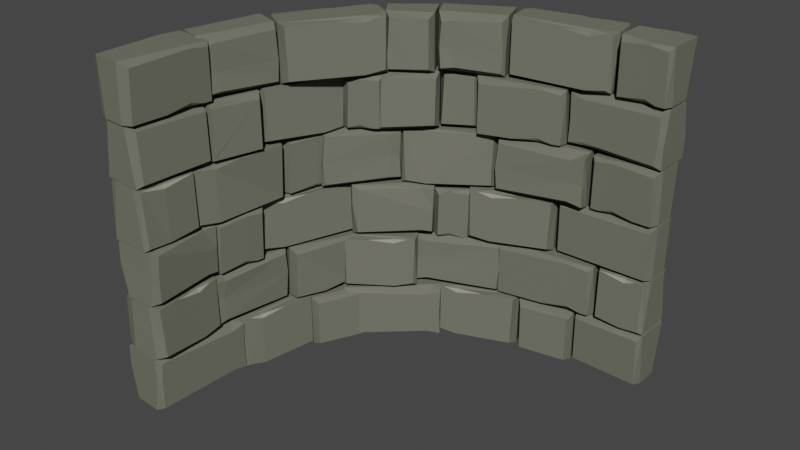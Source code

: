 # Source: Curve.blend  (saved by Blender 2.93.21; exported with 4.5.12 LTS)
import bpy
from mathutils import Matrix  # noqa: F401  (used for matrix-valued properties, if any)

bpy.ops.wm.read_factory_settings(use_empty=True)
scene = bpy.context.scene
scene.name = 'Scene'

# ---- collections
col_collection = bpy.data.collections.new('Collection'); scene.collection.children.link(col_collection)

# ---- materials (node trees are filled in below, after node groups)
mat_main = bpy.data.materials.new('Main')
mat_main.alpha_threshold = 0.0
mat_main.use_transparent_shadow = False
mat_main.diffuse_color = (0.159, 0.162, 0.1248, 1.0)
mat_main.roughness = 0.5
mat_highlights = bpy.data.materials.new('Highlights')
mat_highlights.alpha_threshold = 0.0
mat_highlights.use_transparent_shadow = False
mat_highlights.diffuse_color = (0.2899, 0.2957, 0.226, 1.0)
mat_highlights.roughness = 0.5

# ---- material node trees

# ---- world
world_world = bpy.data.worlds.new('World'); scene.world = world_world
world_world.use_nodes = True; world_world.node_tree.nodes.clear()
_N = world_world.node_tree.nodes; _L = world_world.node_tree.links
n0 = _N.new('ShaderNodeOutputWorld'); n0.name = 'World Output'; n0.location = (300, 300)
n1 = _N.new('ShaderNodeBackground'); n1.name = 'Background'; n1.location = (10, 300)
n1.inputs[0].default_value = (0.05088, 0.05088, 0.05088, 1.0)
_L.new(n1.outputs[0], n0.inputs[0])
n0.is_active_output = True
world_world.color = (0.05088, 0.05088, 0.05088)
world_world.use_sun_shadow = False
world_world.sun_shadow_jitter_overblur = 0.0

# ---- meshes
me_cube_002 = bpy.data.meshes.new('Cube.002')
me_cube_002.from_pydata([(-0.4985, 2.071, 1.991), (-0.3661, 2.069, 1.99), (-0.5173, 2.084, 1.978), (-0.9524, 1.963, 1.99), (-0.4658, 1.883, 1.991), (-0.3419, 1.93, 1.99), (-0.4791, 1.865, 1.978), (-0.9296, 1.832, 1.99), (-0.8987, 1.775, 1.983), (-0.9268, 1.816, 1.665), (-0.8904, 1.761, 1.69), (-0.9552, 1.979, 1.665), (-0.4552, 1.859, 1.666), (-0.4966, 2.097, 1.666), (-0.3423, 1.885, 1.671), (-0.4736, 1.833, 1.676), (-0.3601, 1.853, 1.693), (-0.4761, 1.848, 1.959), (-0.4761, 1.848, 1.959), (-0.3976, 1.862, 1.983), (-0.6239, 1.823, 1.983), (-0.3526, 1.87, 1.983), (-0.3818, 2.111, 1.671), (-0.4092, 2.135, 1.693), (-0.5227, 2.115, 1.676), (-0.3963, 2.121, 1.983), (-0.4413, 2.114, 1.983), (-0.5203, 2.101, 1.959), (-0.5203, 2.101, 1.959), (-0.6676, 2.074, 1.983), (-0.9424, 2.026, 1.983), (-0.9394, 2.042, 1.69), (-1.689, 1.411, 1.994), (-1.602, 1.511, 1.993), (-1.711, 1.405, 1.981), (-1.896, 0.9932, 1.993), (-1.523, 1.316, 1.994), (-1.48, 1.441, 1.993), (-1.518, 1.294, 1.981), (-1.781, 0.9268, 1.993), (-1.718, 0.9143, 1.986), (-1.767, 0.9186, 1.667), (-1.702, 0.9115, 1.693), (-1.911, 1.001, 1.667), (-1.498, 1.309, 1.669), (-1.707, 1.429, 1.669), (-1.446, 1.411, 1.674), (-1.49, 1.278, 1.679), (-1.433, 1.378, 1.696), (-1.503, 1.285, 1.962), (-1.503, 1.285, 1.962), (-1.464, 1.355, 1.986), (-1.579, 1.156, 1.986), (-1.441, 1.394, 1.986), (-1.645, 1.526, 1.674), (-1.68, 1.521, 1.696), (-1.738, 1.421, 1.679), (-1.662, 1.522, 1.986), (-1.685, 1.482, 1.986), (-1.726, 1.414, 1.962), (-1.726, 1.414, 1.962), (-1.799, 1.283, 1.986), (-1.939, 1.042, 1.986), (-1.949, 1.054, 1.693), (-0.4753, 2.122, 1.378), (-0.3601, 2.122, 1.374), (-0.4965, 2.122, 1.482), (-0.557, 2.122, 1.359), (-0.48, 2.106, 1.357), (-0.506, 2.063, 1.339), (-0.008646, 2.101, 1.337), (-0.564, 2.057, 1.339), (-0.506, 1.911, 1.339), (-0.48, 1.868, 1.357), (-0.008646, 1.871, 1.337), (-0.564, 1.917, 1.339), (-0.565, 1.892, 1.466), (-0.557, 1.852, 1.359), (-0.5517, 1.852, 1.482), (-0.4753, 1.852, 1.378), (-0.3601, 1.852, 1.374), (-0.4965, 1.852, 1.482), (-0.03438, 1.851, 1.48), (-0.4791, 1.852, 1.618), (-0.557, 1.852, 1.638), (-0.03304, 1.851, 1.63), (-0.5057, 1.918, 1.659), (-0.009659, 1.903, 1.656), (-0.5057, 2.055, 1.659), (-0.5639, 1.92, 1.659), (-0.5639, 2.053, 1.659), (-0.557, 2.122, 1.638), (-0.565, 2.082, 1.466), (-0.5517, 2.122, 1.482), (-0.4791, 2.122, 1.618), (-0.03304, 2.121, 1.63), (-0.009659, 2.069, 1.656), (-0.03438, 2.121, 1.48), (-0.008746, 2.106, 1.458), (-0.04663, 2.121, 1.36), (-0.008746, 1.865, 1.458), (-0.04663, 1.851, 1.36), (-0.2953, 2.113, 1.677), (-0.1392, 2.114, 1.701), (-0.139, 2.097, 1.683), (-0.2896, 2.129, 1.97), (-0.316, 2.052, 1.671), (-0.1267, 2.081, 1.67), (-0.316, 2.069, 1.996), (-0.316, 1.919, 1.671), (-0.1267, 1.89, 1.67), (-0.316, 1.903, 1.996), (-0.2953, 1.858, 1.677), (-0.1392, 1.857, 1.701), (-0.139, 1.874, 1.683), (-0.2896, 1.843, 1.97), (-0.1377, 1.843, 1.985), (-0.02574, 1.843, 1.973), (-0.1205, 1.865, 1.994), (-0.006535, 1.871, 1.995), (-0.1205, 2.106, 1.994), (-0.006535, 2.101, 1.995), (-0.1377, 2.129, 1.985), (-0.02574, 2.129, 1.973), (-0.02389, 2.113, 1.677), (-0.07468, 2.113, 1.677), (-0.00819, 2.056, 1.671), (-0.00819, 1.915, 1.671), (-0.02389, 1.858, 1.677), (-0.07468, 1.858, 1.677), (-0.1392, 1.857, 1.701), (-0.1392, 2.114, 1.701), (-1.387, 1.779, 1.634), (-1.632, 1.548, 1.647), (-1.401, 1.789, 1.369), (-1.334, 1.739, 1.661), (-1.343, 1.753, 1.343), (-1.617, 1.487, 1.661), (-1.258, 1.631, 1.661), (-1.248, 1.617, 1.343), (-1.518, 1.387, 1.661), (-1.239, 1.572, 1.634), (-1.458, 1.366, 1.647), (-1.234, 1.557, 1.369), (-1.446, 1.356, 1.366), (-1.487, 1.355, 1.344), (-1.648, 1.519, 1.344), (-1.641, 1.561, 1.366), (-0.7504, 1.99, 1.334), (-0.6189, 2.006, 1.335), (-0.7708, 2.0, 1.347), (-1.104, 1.846, 1.335), (-0.6921, 1.808, 1.334), (-0.5759, 1.872, 1.335), (-0.7026, 1.788, 1.347), (-1.063, 1.719, 1.335), (-1.025, 1.667, 1.342), (-1.058, 1.703, 1.659), (-1.015, 1.654, 1.634), (-1.109, 1.861, 1.659), (-0.6783, 1.786, 1.658), (-0.7521, 2.016, 1.658), (-0.57, 1.827, 1.653), (-0.693, 1.758, 1.648), (-0.5833, 1.793, 1.631), (-0.6974, 1.771, 1.366), (-0.6974, 1.771, 1.366), (-0.6217, 1.797, 1.342), (-0.8403, 1.727, 1.342), (-0.5782, 1.811, 1.342), (-0.6404, 2.045, 1.653), (-0.6708, 2.065, 1.631), (-0.7805, 2.03, 1.648), (-0.6562, 2.054, 1.342), (-0.6997, 2.04, 1.342), (-0.7761, 2.016, 1.366), (-0.7761, 2.016, 1.366), (-0.9184, 1.969, 1.342), (-1.103, 1.91, 1.342), (-1.102, 1.926, 1.634), (-1.395, 1.841, 1.356), (-1.384, 1.849, 1.642), (-1.365, 1.788, 1.336), (-1.202, 1.97, 1.358), (-1.205, 1.969, 1.636), (-1.157, 1.938, 1.333), (-1.157, 1.929, 1.662), (-1.08, 1.774, 1.333), (-1.283, 1.674, 1.336), (-1.087, 1.779, 1.662), (-1.085, 1.719, 1.358), (-1.087, 1.718, 1.636), (-1.242, 1.629, 1.356), (-1.232, 1.637, 1.642), (-1.285, 1.678, 1.662), (-1.363, 1.785, 1.662), (-1.437, 1.734, 1.324), (-1.529, 1.639, 1.323), (-1.438, 1.764, 1.301), (-1.025, 1.939, 1.322), (-1.328, 1.579, 1.324), (-1.448, 1.524, 1.323), (-1.305, 1.575, 1.311), (-0.9727, 1.817, 1.322), (-0.9678, 1.753, 1.316), (-0.9663, 1.802, 0.9923), (-0.9669, 1.736, 1.018), (-1.031, 1.954, 0.9923), (-1.318, 1.554, 0.9936), (-1.457, 1.752, 0.9936), (-1.416, 1.492, 0.999), (-1.287, 1.549, 1.003), (-1.381, 1.483, 1.021), (-1.399, 1.489, 1.316), (-1.548, 1.68, 0.999), (-1.546, 1.717, 1.021), (-1.451, 1.783, 1.003), (-1.545, 1.698, 1.316), (-1.079, 1.999, 1.018), (-1.068, 1.987, 1.316), (-2.012, 1.037, 1.008), (-1.958, 1.2, 1.028), (-1.942, 1.195, 1.01), (-2.025, 1.047, 1.309), (-1.962, 0.9982, 1.001), (-1.922, 1.205, 0.9967), (-1.977, 1.003, 1.334), (-1.837, 0.9563, 1.001), (-1.743, 1.145, 0.9967), (-1.822, 0.9512, 1.334), (-1.773, 0.9566, 1.008), (-1.717, 1.119, 1.028), (-1.733, 1.125, 1.01), (-1.757, 0.957, 1.309), (-1.704, 1.115, 1.32), (-1.662, 1.244, 1.312), (-1.717, 1.143, 1.33), (-1.682, 1.267, 1.33), (-1.944, 1.219, 1.33), (-1.852, 1.396, 1.33), (-1.972, 1.205, 1.31), (-1.882, 1.39, 1.301), (-1.859, 1.382, 1.003), (-1.812, 1.377, 0.9976), (-1.725, 1.276, 0.9976), (-1.685, 1.252, 1.003), (-1.717, 1.119, 1.028), (-1.958, 1.2, 1.028), (-0.4691, 2.071, 1.15), (-0.4652, 2.079, 1.307), (-0.5243, 2.063, 1.15), (-0.4512, 2.036, 1.134), (-0.4652, 2.079, 1.025), (-0.5508, 2.064, 1.044), (-0.4478, 2.012, 1.006), (-0.506, 2.007, 1.006), (-0.4237, 1.873, 1.006), (-0.48, 1.858, 1.006), (-0.4171, 1.803, 1.025), (-0.4185, 1.849, 1.134), (-0.4245, 1.877, 1.326), (-0.4236, 1.81, 1.15), (-0.4171, 1.803, 1.307), (-0.4784, 1.799, 1.15), (-0.925, 1.713, 1.15), (-0.4948, 1.79, 1.287), (-0.5027, 1.789, 1.044), (-0.9129, 1.714, 1.027), (-0.9366, 1.738, 1.006), (-0.9354, 1.733, 1.127), (-0.9761, 1.965, 1.006), (-0.9768, 1.97, 1.127), (-0.9619, 1.995, 1.027), (-0.9739, 1.993, 1.15), (-0.959, 1.996, 1.301), (-0.5428, 2.066, 1.287), (-0.9718, 1.933, 1.326), (-0.505, 2.0, 1.326), (-0.9433, 1.77, 1.326), (-0.9101, 1.715, 1.301), (-0.4815, 1.865, 1.326), (-0.4473, 2.008, 1.326), (-0.2804, 2.081, 1.004), (-0.4105, 2.056, 1.005), (-0.2641, 2.097, 1.017), (-0.01205, 2.052, 1.005), (-0.2804, 1.89, 1.004), (-0.4105, 1.915, 1.005), (-0.2641, 1.874, 1.017), (-0.01205, 1.919, 1.005), (-0.03026, 1.858, 1.012), (-0.01159, 1.903, 1.324), (-0.03521, 1.843, 1.298), (-0.01159, 2.069, 1.324), (-0.2867, 1.865, 1.322), (-0.2867, 2.106, 1.322), (-0.4023, 1.871, 1.317), (-0.2641, 1.843, 1.312), (-0.3794, 1.843, 1.295), (-0.2641, 1.857, 1.036), (-0.2641, 1.857, 1.036), (-0.344, 1.858, 1.012), (-0.1365, 1.858, 1.012), (-0.3897, 1.858, 1.012), (-0.4023, 2.101, 1.317), (-0.3794, 2.129, 1.295), (-0.2641, 2.129, 1.312), (-0.3897, 2.113, 1.012), (-0.344, 2.113, 1.012), (-0.2641, 2.114, 1.036), (-0.2641, 2.114, 1.036), (-0.1365, 2.113, 1.012), (-0.03026, 2.113, 1.012), (-0.03521, 2.129, 1.298), (-1.503, 1.681, 0.9744), (-1.503, 1.7, 0.8494), (-1.416, 1.776, 0.9727), (-1.775, 1.471, 0.97), (-1.416, 1.698, 0.993), (-1.794, 1.428, 0.993), (-1.369, 1.731, 0.993), (-1.317, 1.582, 0.993), (-1.61, 1.283, 0.993), (-1.277, 1.624, 0.993), (-1.308, 1.532, 0.975), (-1.285, 1.531, 0.8494), (-1.24, 1.57, 0.9727), (-1.565, 1.295, 0.97), (-1.574, 1.287, 0.8494), (-1.606, 1.279, 0.8716), (-1.575, 1.286, 0.6987), (-1.631, 1.307, 0.6727), (-1.299, 1.519, 0.713), (-1.248, 1.564, 0.7026), (-1.322, 1.588, 0.6727), (-1.411, 1.692, 0.6727), (-1.28, 1.627, 0.6727), (-1.367, 1.728, 0.6727), (-1.261, 1.606, 0.8654), (-1.244, 1.567, 0.8494), (-1.385, 1.751, 0.8654), (-1.42, 1.773, 0.8494), (-1.423, 1.77, 0.7026), (-1.515, 1.69, 0.7111), (-1.786, 1.462, 0.6987), (-1.774, 1.404, 0.6727), (-1.785, 1.463, 0.8494), (-1.798, 1.433, 0.8716), (-1.386, 1.775, 0.6714), (-1.318, 1.843, 0.6866), (-1.308, 1.829, 0.6683), (-1.392, 1.789, 0.9346), (-1.362, 1.721, 0.6652), (-1.287, 1.825, 0.6557), (-1.372, 1.733, 0.9585), (-1.282, 1.629, 0.6652), (-1.182, 1.671, 0.6557), (-1.272, 1.618, 0.9585), (-1.232, 1.598, 0.6714), (-1.176, 1.636, 0.6866), (-1.185, 1.65, 0.6683), (-1.219, 1.59, 0.9346), (-1.168, 1.625, 0.9565), (-1.079, 1.685, 0.9449), (-1.164, 1.654, 0.9661), (-1.078, 1.719, 0.9663), (-1.297, 1.848, 0.9661), (-1.205, 1.904, 0.9663), (-1.325, 1.855, 0.9565), (-1.237, 1.915, 0.9449), (-1.227, 1.904, 0.6633), (-1.26, 1.882, 0.6633), (-1.18, 1.868, 0.6566), (-1.103, 1.755, 0.6566), (-1.086, 1.699, 0.6633), (-1.119, 1.676, 0.6633), (-1.176, 1.636, 0.6866), (-1.318, 1.843, 0.6866), (-1.024, 1.917, 0.9898), (-1.14, 1.853, 0.9889), (-1.013, 1.938, 0.9768), (-0.6515, 2.007, 0.9887), (-0.9655, 1.736, 0.9898), (-1.097, 1.72, 0.9889), (-0.945, 1.725, 0.9768), (-0.6108, 1.88, 0.9887), (-0.6119, 1.816, 0.982), (-0.6058, 1.865, 0.6795), (-0.6126, 1.799, 0.7055), (-0.6565, 2.022, 0.6795), (-0.9638, 1.71, 0.6809), (-1.038, 1.939, 0.6809), (-1.076, 1.68, 0.6863), (-0.9354, 1.695, 0.6908), (-1.045, 1.66, 0.7082), (-0.9397, 1.709, 0.958), (-0.9397, 1.709, 0.958), (-1.016, 1.686, 0.982), (-0.7971, 1.756, 0.982), (-1.06, 1.671, 0.982), (-1.146, 1.899, 0.6863), (-1.133, 1.932, 0.7082), (-1.023, 1.968, 0.6908), (-1.138, 1.914, 0.982), (-1.095, 1.928, 0.982), (-1.019, 1.954, 0.958), (-1.019, 1.954, 0.958), (-0.8752, 1.999, 0.982), (-0.69, 2.058, 0.982), (-0.7002, 2.071, 0.7055), (-0.02601, 2.116, 0.9728), (-0.02962, 2.116, 0.6905), (-0.01089, 2.056, 0.9931), (-0.5725, 2.124, 0.9707), (-0.5697, 2.124, 0.6961), (-0.6, 2.076, 0.9957), (-0.5962, 2.069, 0.6701), (-0.6, 1.896, 0.9957), (-0.01089, 1.916, 0.9931), (-0.5962, 1.903, 0.6701), (-0.5725, 1.847, 0.9707), (-0.5697, 1.847, 0.6961), (-0.02601, 1.855, 0.9728), (-0.02962, 1.855, 0.6905), (-0.01096, 1.919, 0.6701), (-0.01096, 2.052, 0.6701), (-1.42, 1.728, 0.2954), (-1.506, 1.653, 0.2995), (-1.405, 1.741, 0.1913), (-1.36, 1.781, 0.3142), (-1.406, 1.718, 0.3166), (-1.36, 1.702, 0.3346), (-1.787, 1.393, 0.3346), (-1.313, 1.736, 0.3346), (-1.261, 1.587, 0.3346), (-1.639, 1.218, 0.3346), (-1.222, 1.629, 0.3346), (-1.246, 1.522, 0.2954), (-1.598, 1.226, 0.3116), (-1.23, 1.535, 0.1913), (-1.185, 1.575, 0.3142), (-1.189, 1.571, 0.1913), (-1.206, 1.61, 0.2073), (-1.185, 1.575, 0.02468), (-1.243, 1.524, 0.04327), (-1.225, 1.631, 0.005719), (-1.311, 1.733, 0.005719), (-1.266, 1.592, 0.005719), (-1.66, 1.242, 0.005719), (-1.355, 1.697, 0.005719), (-1.767, 1.368, 0.005719), (-1.418, 1.73, 0.04327), (-1.36, 1.781, 0.02468), (-1.783, 1.423, 0.0299), (-1.782, 1.424, 0.1913), (-1.791, 1.397, 0.2135), (-1.773, 1.431, 0.3116), (-1.635, 1.213, 0.2135), (-1.608, 1.218, 0.1913), (-1.609, 1.217, 0.0299), (-1.364, 1.777, 0.1913), (-1.329, 1.756, 0.2073), (-0.4215, 2.113, 0.03051), (-0.0243, 2.113, 0.01867), (-0.4157, 2.129, 0.3075), (-0.4422, 2.052, 0.005483), (-0.4422, 2.069, 0.3334), (-0.008253, 2.056, 0.005351), (-0.4422, 1.919, 0.005483), (-0.4422, 1.903, 0.3334), (-0.008253, 1.915, 0.005351), (-0.4215, 1.858, 0.03051), (-0.0243, 1.858, 0.01867), (-0.4157, 1.843, 0.3075), (-0.02645, 1.843, 0.3102), (-0.006676, 1.871, 0.3322), (-0.006676, 2.101, 0.3322), (-0.02645, 2.129, 0.3102), (-1.201, 1.86, 0.3313), (-1.317, 1.796, 0.3304), (-1.191, 1.88, 0.3184), (-0.8299, 1.949, 0.3303), (-1.143, 1.678, 0.3313), (-1.274, 1.662, 0.3304), (-1.122, 1.668, 0.3184), (-0.7892, 1.822, 0.3303), (-0.7903, 1.758, 0.3235), (-0.7842, 1.807, 0.01205), (-0.791, 1.741, 0.03624), (-0.8349, 1.965, 0.01205), (-1.141, 1.652, 0.01336), (-1.215, 1.882, 0.01336), (-1.253, 1.622, 0.01835), (-1.113, 1.638, 0.02253), (-1.223, 1.603, 0.03881), (-1.117, 1.652, 0.2997), (-1.117, 1.652, 0.2997), (-1.194, 1.628, 0.3235), (-0.9749, 1.699, 0.3235), (-1.237, 1.614, 0.3235), (-1.323, 1.841, 0.01835), (-1.31, 1.875, 0.03881), (-1.2, 1.91, 0.02253), (-1.315, 1.857, 0.3235), (-1.272, 1.871, 0.3235), (-1.196, 1.897, 0.2997), (-1.196, 1.897, 0.2997), (-1.053, 1.941, 0.3235), (-0.8683, 2.001, 0.3235), (-0.8785, 2.014, 0.03624), (-0.4891, 2.07, 0.3011), (-0.5022, 2.068, 0.02225), (-0.4718, 2.012, 0.3214), (-0.781, 2.027, 0.299), (-0.7782, 2.028, 0.02747), (-0.7996, 1.975, 0.324), (-0.7947, 1.968, 0.003289), (-0.7687, 1.797, 0.324), (-0.4477, 1.873, 0.3214), (-0.7662, 1.805, 0.003289), (-0.7334, 1.754, 0.299), (-0.7306, 1.755, 0.02747), (-0.4443, 1.813, 0.3011), (-0.4574, 1.811, 0.2939), (-0.4574, 1.811, 0.02225), (-0.4485, 1.877, 0.003289), (-0.4713, 2.008, 0.003289), (-0.4903, 2.043, 0.348), (-0.3579, 2.041, 0.3489), (-0.5091, 2.056, 0.361), (-0.9442, 1.935, 0.3491), (-0.4576, 1.855, 0.348), (-0.3338, 1.902, 0.3489), (-0.4709, 1.837, 0.361), (-0.9214, 1.804, 0.3491), (-0.8905, 1.747, 0.3558), (-0.9186, 1.788, 0.6675), (-0.8822, 1.733, 0.6416), (-0.947, 1.951, 0.6675), (-0.447, 1.832, 0.6661), (-0.4884, 2.069, 0.6661), (-0.3342, 1.857, 0.6608), (-0.4655, 1.806, 0.6563), (-0.3519, 1.825, 0.6388), (-0.4679, 1.82, 0.3797), (-0.4679, 1.82, 0.3797), (-0.3894, 1.835, 0.3558), (-0.6157, 1.795, 0.3558), (-0.3444, 1.843, 0.3558), (-0.3736, 2.083, 0.6608), (-0.401, 2.107, 0.6388), (-0.5146, 2.087, 0.6563), (-0.3882, 2.094, 0.3558), (-0.4332, 2.086, 0.3558), (-0.5121, 2.073, 0.3797), (-0.5121, 2.073, 0.3797), (-0.6595, 2.046, 0.3558), (-0.9342, 1.998, 0.3558), (-0.9313, 2.015, 0.6416), (-0.2997, 2.113, 0.6575), (-0.1436, 2.114, 0.6336), (-0.1434, 2.097, 0.6523), (-0.294, 2.129, 0.3717), (-0.3205, 2.052, 0.6642), (-0.1311, 2.081, 0.6653), (-0.3205, 2.069, 0.3458), (-0.3205, 1.919, 0.6642), (-0.1311, 1.89, 0.6653), (-0.3205, 1.903, 0.3458), (-0.2997, 1.858, 0.6575), (-0.1436, 1.857, 0.6336), (-0.1434, 1.874, 0.6523), (-0.294, 1.843, 0.3717), (-0.1421, 1.843, 0.357), (-0.03016, 1.843, 0.3689), (-0.1249, 1.865, 0.3472), (-0.008622, 1.871, 0.347), (-0.1249, 2.106, 0.3472), (-0.008622, 2.101, 0.347), (-0.1421, 2.129, 0.357), (-0.03016, 2.129, 0.3689), (-0.0283, 2.113, 0.6575), (-0.07909, 2.113, 0.6575), (-0.01026, 2.056, 0.6644), (-0.01026, 1.915, 0.6644), (-0.0283, 1.858, 0.6575), (-0.07909, 1.858, 0.6575), (-0.1436, 1.857, 0.6336), (-0.1436, 2.114, 0.6336), (-1.467, 1.786, 0.5173), (-1.475, 1.791, 0.3597), (-1.417, 1.811, 0.5173), (-1.462, 1.748, 0.5331), (-1.475, 1.791, 0.6416), (-1.396, 1.827, 0.623), (-1.451, 1.725, 0.6604), (-1.401, 1.755, 0.6604), (-1.393, 1.597, 0.6604), (-1.338, 1.616, 0.6604), (-1.36, 1.536, 0.6416), (-1.384, 1.574, 0.5331), (-1.395, 1.601, 0.341), (-1.358, 1.545, 0.5173), (-1.36, 1.536, 0.3597), (-1.306, 1.567, 0.5173), (-0.8884, 1.746, 0.5173), (-1.288, 1.569, 0.3799), (-1.28, 1.572, 0.623), (-0.8995, 1.741, 0.6394), (-0.8934, 1.774, 0.6604), (-0.8912, 1.769, 0.5393), (-0.988, 1.984, 0.6604), (-0.9905, 1.989, 0.5393), (-1.017, 2.001, 0.6394), (-1.006, 2.006, 0.5173), (-1.02, 2.0, 0.3654), (-1.403, 1.824, 0.3799), (-0.9737, 1.955, 0.341), (-1.397, 1.748, 0.341), (-0.9054, 1.804, 0.341), (-0.9021, 1.74, 0.3654), (-1.341, 1.623, 0.341), (-1.449, 1.722, 0.341), (-1.533, 1.587, 0.6674), (-1.419, 1.65, 0.6665), (-1.555, 1.589, 0.6545), (-1.762, 1.363, 0.6664), (-1.412, 1.44, 0.6674), (-1.33, 1.542, 0.6665), (-1.414, 1.417, 0.6545), (-1.678, 1.26, 0.6664), (-1.624, 1.226, 0.6596), (-1.668, 1.248, 0.3479), (-1.61, 1.218, 0.3738), (-1.773, 1.376, 0.3479), (-1.391, 1.424, 0.3493), (-1.544, 1.611, 0.3493), (-1.307, 1.502, 0.3547), (-1.394, 1.393, 0.3591), (-1.307, 1.466, 0.3766), (-1.403, 1.404, 0.6357), (-1.403, 1.404, 0.6357), (-1.343, 1.455, 0.6596), (-1.518, 1.309, 0.6596), (-1.309, 1.484, 0.6596), (-1.453, 1.68, 0.3547), (-1.488, 1.687, 0.3766), (-1.575, 1.613, 0.3591), (-1.471, 1.681, 0.6596), (-1.505, 1.652, 0.6596), (-1.566, 1.602, 0.6357), (-1.566, 1.602, 0.6357), (-1.68, 1.506, 0.6596), (-1.786, 1.423, 0.6596), (-1.791, 1.438, 0.3738), (-2.096, 0.4729, 1.63), (-2.122, 0.05402, 1.642), (-2.112, 0.4682, 1.364), (-2.034, 0.4898, 1.657), (-2.05, 0.4908, 1.338), (-2.067, 0.02216, 1.657), (-1.901, 0.4814, 1.657), (-1.885, 0.4804, 1.338), (-1.927, 0.0133, 1.657), (-1.842, 0.4569, 1.63), (-1.868, 0.03795, 1.642), (-1.827, 0.4502, 1.364), (-1.852, 0.03911, 1.361), (-1.882, 0.01048, 1.339), (-2.112, 0.02497, 1.339), (-2.138, 0.05714, 1.361), (-2.117, 0.5715, 1.813), (-2.121, 0.5828, 1.958), (-2.1, 0.6249, 1.813), (-2.085, 0.5488, 1.797), (-2.121, 0.5814, 1.7), (-2.098, 0.6514, 1.707), (-2.061, 0.5418, 1.67), (-2.048, 0.5987, 1.67), (-1.928, 0.4974, 1.67), (-1.904, 0.5507, 1.67), (-1.856, 0.4929, 1.7), (-1.904, 0.4886, 1.797), (-1.931, 0.4987, 1.996), (-1.865, 0.4879, 1.813), (-1.855, 0.4944, 1.958), (-1.847, 0.5405, 1.813), (-1.754, 0.8972, 1.809), (-1.836, 0.553, 1.966), (-1.833, 0.563, 1.707), (-1.754, 0.8896, 1.691), (-1.777, 0.9166, 1.67), (-1.775, 0.9146, 1.791), (-1.995, 0.9892, 1.67), (-2.004, 0.9908, 1.791), (-2.025, 0.9797, 1.691), (-2.025, 0.9872, 1.809), (-2.026, 0.9769, 1.972), (-2.101, 0.6415, 1.966), (-1.966, 0.9802, 1.996), (-2.041, 0.5966, 1.996), (-1.809, 0.9279, 1.996), (-1.756, 0.8869, 1.972), (-1.911, 0.5533, 1.996), (-2.057, 0.5407, 1.996), (-2.068, 0.4061, 1.667), (-2.035, 0.5343, 1.668), (-2.085, 0.3908, 1.68), (-2.064, 0.01397, 1.669), (-1.878, 0.394, 1.667), (-1.895, 0.5254, 1.668), (-1.863, 0.3768, 1.68), (-1.931, 0.005594, 1.669), (-1.869, 0.02358, 1.675), (-1.915, 0.004558, 1.994), (-1.853, 0.0283, 1.968), (-2.08, 0.01501, 1.994), (-1.852, 0.3988, 1.992), (-2.093, 0.414, 1.992), (-1.851, 0.5145, 1.987), (-1.831, 0.3748, 1.982), (-1.824, 0.4898, 1.965), (-1.846, 0.3757, 1.699), (-1.846, 0.3757, 1.699), (-1.842, 0.4555, 1.675), (-1.856, 0.2263, 1.675), (-1.839, 0.5011, 1.675), (-2.08, 0.5289, 1.987), (-2.109, 0.5079, 1.965), (-2.117, 0.3928, 1.982), (-2.093, 0.5172, 1.675), (-2.096, 0.4716, 1.675), (-2.102, 0.3919, 1.699), (-2.102, 0.3919, 1.699), (-2.111, 0.2423, 1.675), (-2.123, 0.03965, 1.675), (-2.138, 0.04633, 1.968), (-1.88, 1.231, 1.661), (-1.813, 1.346, 1.658), (-1.901, 1.221, 1.649), (-1.979, 0.8624, 1.666), (-1.7, 1.168, 1.659), (-1.681, 1.299, 1.656), (-1.691, 1.147, 1.647), (-1.854, 0.8183, 1.665), (-1.789, 0.8176, 1.658), (-1.843, 0.8086, 1.344), (-1.777, 0.814, 1.368), (-1.999, 0.8636, 1.345), (-1.679, 1.161, 1.338), (-1.906, 1.241, 1.34), (-1.646, 1.272, 1.341), (-1.665, 1.133, 1.348), (-1.627, 1.242, 1.363), (-1.675, 1.141, 1.628), (-1.675, 1.141, 1.628), (-1.649, 1.217, 1.65), (-1.725, 1.0, 1.654), (-1.634, 1.26, 1.649), (-1.863, 1.348, 1.343), (-1.896, 1.336, 1.366), (-1.935, 1.227, 1.351), (-1.874, 1.345, 1.652), (-1.889, 1.302, 1.653), (-1.917, 1.226, 1.63), (-1.917, 1.226, 1.63), (-1.965, 1.085, 1.657), (-2.03, 0.9022, 1.66), (-2.047, 0.9089, 1.371), (-2.071, 0.5659, 1.377), (-2.075, 0.5533, 1.352), (-2.071, 0.5659, 1.638), (-2.015, 0.8329, 1.632), (-2.017, 0.5265, 1.658), (-1.958, 0.8404, 1.658), (-2.02, 0.5276, 1.332), (-1.891, 0.4845, 1.658), (-1.801, 0.7881, 1.658), (-1.823, 0.4834, 1.638), (-1.887, 0.4832, 1.332), (-1.795, 0.7893, 1.329), (-1.828, 0.4708, 1.352), (-1.753, 0.7481, 1.354), (-1.823, 0.4834, 1.377), (-1.752, 0.7454, 1.632), (-1.966, 0.8463, 1.329), (-2.016, 0.8356, 1.354), (-2.057, 0.5158, 1.332), (-2.062, 0.3834, 1.331), (-2.069, 0.5353, 1.319), (-1.956, 0.9629, 1.331), (-1.871, 0.4727, 1.332), (-1.925, 0.3516, 1.331), (-1.852, 0.4849, 1.319), (-1.827, 0.9329, 1.331), (-1.764, 0.8989, 1.324), (-1.823, 0.9292, 0.9884), (-1.768, 0.8899, 1.014), (-1.984, 0.9667, 0.9884), (-1.848, 0.4608, 0.9897), (-2.083, 0.5153, 0.9897), (-1.88, 0.3496, 0.9951), (-1.821, 0.4778, 0.9996), (-1.847, 0.3655, 1.017), (-1.835, 0.481, 1.3), (-1.835, 0.481, 1.3), (-1.802, 0.6272, 1.324), (-1.865, 0.3589, 1.324), (-2.104, 0.4014, 0.9951), (-2.126, 0.4301, 1.017), (-2.1, 0.5424, 0.9996), (-2.113, 0.4165, 1.324), (-2.086, 0.5392, 1.3), (-2.086, 0.5392, 1.3), (-2.051, 0.6848, 1.324), (-2.012, 0.9565, 1.324), (-2.046, 0.9544, 1.014), (-2.101, 0.3474, 1.327), (-2.105, 0.1606, 1.304), (-2.088, 0.1603, 1.322), (-2.117, 0.3419, 1.022), (-2.04, 0.3672, 1.334), (-2.072, 0.1437, 1.335), (-2.056, 0.3674, 0.9965), (-1.907, 0.3651, 1.334), (-1.882, 0.1408, 1.335), (-1.891, 0.3648, 0.9965), (-1.846, 0.3434, 1.327), (-1.848, 0.1565, 1.304), (-1.865, 0.1568, 1.322), (-1.831, 0.3374, 1.022), (-1.834, 0.1563, 1.008), (-1.838, 0.01924, 1.016), (-1.857, 0.134, 0.9979), (-1.864, 0.004226, 0.9977), (-2.098, 0.1378, 0.9979), (-2.094, 0.007837, 0.9977), (-2.12, 0.1608, 1.008), (-2.12, 0.02367, 1.016), (-2.095, 0.02312, 1.329), (-2.049, 0.01212, 1.334), (-1.909, 0.009907, 1.334), (-1.863, 0.01947, 1.329), (-1.848, 0.1565, 1.304), (-2.105, 0.1606, 1.304), (-2.095, 0.3719, 0.975), (-2.112, 0.3875, 0.8494), (-2.116, 0.4481, 0.9727), (-2.092, 0.04192, 0.97), (-2.054, 0.4002, 0.993), (-2.07, 0.001077, 0.993), (-2.051, 0.4587, 0.993), (-1.902, 0.4086, 0.993), (-1.84, 0.01372, 0.993), (-1.911, 0.4664, 0.993), (-1.858, 0.3849, 0.975), (-1.843, 0.4024, 0.8494), (-1.846, 0.4629, 0.9727), (-1.823, 0.05678, 0.97), (-1.822, 0.04451, 0.8494), (-1.835, 0.01415, 0.8716), (-1.822, 0.04317, 0.6987), (-1.872, 0.01128, 0.6727), (-1.842, 0.3849, 0.713), (-1.845, 0.4532, 0.7026), (-1.91, 0.4079, 0.6727), (-2.046, 0.4003, 0.6727), (-1.915, 0.4661, 0.6727), (-2.048, 0.4588, 0.6727), (-1.886, 0.4687, 0.8654), (-1.846, 0.4577, 0.8494), (-2.077, 0.4583, 0.8654), (-2.115, 0.4428, 0.8494), (-2.115, 0.4383, 0.7026), (-2.111, 0.37, 0.713), (-2.092, 0.02831, 0.6987), (-2.038, 0.002172, 0.6727), (-2.092, 0.02966, 0.8494), (-2.076, 0.0008823, 0.8716), (-2.098, 0.522, 0.6748), (-2.069, 0.6858, 0.6987), (-2.052, 0.6827, 0.68), (-2.112, 0.5297, 0.9606), (-2.041, 0.4928, 0.6681), (-2.034, 0.694, 0.667), (-2.057, 0.4958, 0.9865), (-1.91, 0.469, 0.6681), (-1.846, 0.6598, 0.667), (-1.894, 0.466, 0.9865), (-1.847, 0.4762, 0.6748), (-1.816, 0.6395, 0.6987), (-1.833, 0.6426, 0.68), (-1.831, 0.4784, 0.9606), (-1.802, 0.637, 0.9753), (-1.786, 0.7451, 0.9634), (-1.82, 0.6608, 0.9851), (-1.811, 0.7701, 0.9853), (-2.058, 0.7041, 0.9851), (-2.037, 0.8114, 0.9853), (-2.083, 0.6883, 0.9753), (-2.067, 0.7964, 0.9634), (-2.082, 0.6882, 0.9609), (-2.053, 0.7955, 0.6748), (-2.057, 0.7555, 0.6748), (-1.994, 0.8034, 0.6679), (-1.856, 0.7782, 0.6679), (-1.802, 0.7497, 0.6748), (-1.807, 0.7097, 0.6748), (-1.816, 0.6395, 0.6987), (-2.069, 0.6858, 0.6987), (-2.099, 0.5208, 0.2954), (-2.106, 0.4313, 0.2995), (-2.098, 0.542, 0.1913), (-2.094, 0.6023, 0.3142), (-2.082, 0.5245, 0.3166), (-2.038, 0.5477, 0.3346), (-2.113, 0.01183, 0.3346), (-2.029, 0.6053, 0.3346), (-1.886, 0.5381, 0.3346), (-1.83, 0.5038, 0.2954), (-1.883, -0.002659, 0.3346), (-1.888, 0.5964, 0.3346), (-1.863, 0.5958, 0.2073), (-1.824, 0.5853, 0.3142), (-1.825, 0.5801, 0.1913), (-1.828, 0.525, 0.1913), (-1.824, 0.5853, 0.02468), (-1.829, 0.5075, 0.04327), (-1.892, 0.5965, 0.005719), (-2.025, 0.6049, 0.005719), (-1.894, 0.5383, 0.005719), (-1.915, -0.001308, 0.005719), (-2.031, 0.5469, 0.005719), (-2.081, 0.009143, 0.005719), (-2.099, 0.5246, 0.04327), (-2.094, 0.6023, 0.02468), (-2.131, 0.03522, 0.0299), (-2.131, 0.03656, 0.1913), (-2.118, 0.01231, 0.2135), (-2.13, 0.04878, 0.3116), (-1.878, -0.002898, 0.2135), (-1.862, 0.01954, 0.1913), (-1.861, 0.03176, 0.3116), (-1.862, 0.0182, 0.0299), (-2.094, 0.5971, 0.1913), (-2.054, 0.6078, 0.2073), (-2.017, 0.7667, 0.3313), (-2.03, 0.6354, 0.3304), (-2.026, 0.7872, 0.3184), (-1.912, 1.119, 0.3303), (-1.837, 0.7065, 0.3313), (-1.897, 0.591, 0.3304), (-1.814, 0.7169, 0.3184), (-1.786, 1.077, 0.3303), (-1.73, 1.038, 0.3235), (-1.77, 1.072, -0.001501), (-1.719, 1.028, 0.02268), (-1.928, 1.124, -0.001501), (-1.814, 0.6925, -0.0001975), (-2.043, 0.7687, -0.0001975), (-1.852, 0.5847, 0.004793), (-1.787, 0.7069, 0.00898), (-1.818, 0.5975, 0.02526), (-1.798, 0.7114, 0.2997), (-1.798, 0.7114, 0.2997), (-1.821, 0.636, 0.3235), (-1.767, 0.8539, 0.3235), (-1.836, 0.5926, 0.3235), (-2.07, 0.6572, 0.004793), (-2.089, 0.6878, 0.02526), (-2.058, 0.7972, 0.00898), (-2.078, 0.6731, 0.3235), (-2.063, 0.7165, 0.3235), (-2.042, 0.7927, 0.2997), (-2.042, 0.7927, 0.2997), (-2.009, 0.9344, 0.3235), (-1.972, 1.118, 0.3235), (-1.991, 1.118, 0.02268), (-1.726, 1.502, 0.2996), (-1.733, 1.491, 0.02072), (-1.672, 1.475, 0.3199), (-1.9, 1.172, 0.2975), (-1.899, 1.174, 0.02594), (-1.873, 1.124, 0.3225), (-1.865, 1.123, 0.001754), (-1.718, 1.03, 0.3225), (-1.574, 1.361, 0.3199), (-1.723, 1.037, 0.001754), (-1.663, 1.029, 0.2975), (-1.661, 1.031, 0.02594), (-1.526, 1.323, 0.2996), (-1.533, 1.312, 0.02072), (-1.577, 1.362, 0.001754), (-1.669, 1.473, 0.001754), (-1.795, 1.351, 0.348), (-1.714, 1.456, 0.3489), (-1.816, 1.343, 0.361), (-1.925, 1.005, 0.3491), (-1.649, 1.284, 0.348), (-1.614, 1.412, 0.3489), (-1.642, 1.262, 0.361), (-1.806, 0.9456, 0.3491), (-1.742, 0.9371, 0.3558), (-1.791, 0.9383, 0.6675), (-1.725, 0.9353, 0.6416), (-1.939, 1.012, 0.6675), (-1.623, 1.279, 0.6661), (-1.814, 1.368, 0.6661), (-1.577, 1.385, 0.6608), (-1.613, 1.248, 0.6563), (-1.575, 1.353, 0.6193), (-1.626, 1.255, 0.3797), (-1.626, 1.255, 0.3797), (-1.669, 1.103, 0.3558), (-1.583, 1.367, 0.3753), (-1.758, 1.469, 0.6608), (-1.793, 1.461, 0.6388), (-1.845, 1.357, 0.6563), (-1.775, 1.463, 0.3558), (-1.795, 1.422, 0.3558), (-1.832, 1.351, 0.3797), (-1.832, 1.351, 0.3797), (-1.897, 1.216, 0.3558), (-1.97, 1.05, 0.3558), (-1.982, 1.062, 0.6416), (-2.123, 0.479, 0.5173), (-2.132, 0.4755, 0.3597), (-2.113, 0.5339, 0.5173), (-2.089, 0.46, 0.5331), (-2.132, 0.4755, 0.6416), (-2.114, 0.5605, 0.623), (-2.065, 0.4557, 0.6604), (-2.058, 0.5137, 0.6604), (-1.927, 0.4267, 0.6604), (-1.91, 0.4824, 0.6604), (-1.858, 0.4177, 0.6416), (-1.903, 0.4207, 0.5331), (-1.931, 0.4277, 0.341), (-1.864, 0.4244, 0.5173), (-1.858, 0.4177, 0.3597), (-1.851, 0.4788, 0.5173), (-1.793, 0.9221, 0.5173), (-1.842, 0.4948, 0.3799), (-1.84, 0.5027, 0.623), (-1.793, 0.91, 0.6394), (-1.818, 0.9346, 0.6604), (-1.815, 0.9332, 0.5393), (-2.043, 0.982, 0.6604), (-2.051, 0.9829, 0.5393), (-2.072, 0.9689, 0.6394), (-2.071, 0.9809, 0.5173), (-2.073, 0.9661, 0.3654), (-2.116, 0.5526, 0.3799), (-2.012, 0.9766, 0.341), (-2.051, 0.5125, 0.341), (-1.85, 0.9424, 0.341), (-1.794, 0.9072, 0.3654), (-1.917, 0.4842, 0.341), (-2.061, 0.4551, 0.341), (-2.068, 0.3142, 0.6674), (-2.05, 0.4455, 0.6665), (-2.083, 0.2971, 0.6545), (-2.021, -0.001083, 0.6664), (-1.877, 0.3247, 0.6674), (-1.909, 0.4532, 0.6665), (-1.86, 0.3093, 0.6545), (-1.889, 0.006223, 0.6664), (-1.829, 0.02945, 0.6596), (-1.872, 0.007126, 0.3479), (-1.814, 0.036, 0.3738), (-2.038, -0.001985, 0.3479), (-1.852, 0.3324, 0.3493), (-2.093, 0.3192, 0.3493), (-1.864, 0.4475, 0.3547), (-1.829, 0.3111, 0.3591), (-1.835, 0.4262, 0.3766), (-1.843, 0.3103, 0.6357), (-1.843, 0.3103, 0.6357), (-1.849, 0.39, 0.6596), (-1.836, 0.1606, 0.6596), (-1.851, 0.4356, 0.6596), (-2.094, 0.4349, 0.3547), (-2.121, 0.4104, 0.3766), (-2.114, 0.2954, 0.3591), (-2.106, 0.4216, 0.6596), (-2.103, 0.376, 0.6596), (-2.1, 0.2961, 0.6357), (-2.1, 0.2961, 0.6357), (-2.091, 0.1466, 0.6596), (-2.083, 0.01543, 0.6596), (-2.099, 0.02029, 0.3738), (-2.011, 0.9777, 0.9885), (-2.036, 0.8472, 0.9876), (-2.02, 0.9989, 0.9755), (-1.744, 1.487, 0.9832), (-1.834, 0.9076, 0.9885), (-1.905, 0.7955, 0.9876), (-1.813, 0.9169, 0.9755), (-1.657, 1.444, 0.9832), (-1.612, 1.397, 0.9764), (-1.642, 1.436, 0.674), (-1.601, 1.385, 0.6999), (-1.759, 1.495, 0.674), (-1.812, 0.8924, 0.6796), (-2.037, 0.9811, 0.6796), (-1.86, 0.7867, 0.685), (-1.783, 0.9053, 0.6895), (-1.826, 0.7977, 0.707), (-1.796, 0.9105, 0.9568), (-1.796, 0.9105, 0.9568), (-1.827, 0.8364, 0.9807), (-1.742, 1.051, 0.9807), (-1.844, 0.7938, 0.9807), (-2.074, 0.8713, 0.685), (-2.092, 0.903, 0.707), (-2.049, 1.01, 0.6895), (-2.081, 0.8876, 0.9807), (-2.064, 0.9302, 0.9807), (-2.036, 1.005, 0.9568), (-2.036, 1.005, 0.9568), (-1.808, 1.497, 0.9764), (-1.824, 1.5, 0.6999), (-1.598, 1.62, 1.688), (-1.585, 1.628, 1.974), (-1.573, 1.564, 1.668), (-1.401, 1.775, 1.69), (-1.404, 1.773, 1.968), (-1.354, 1.746, 1.665), (-1.353, 1.738, 1.994), (-1.264, 1.59, 1.665), (-1.491, 1.449, 1.668), (-1.271, 1.594, 1.994), (-1.264, 1.534, 1.69), (-1.266, 1.533, 1.968), (-1.45, 1.405, 1.688), (-1.436, 1.413, 1.974), (-1.493, 1.453, 1.994), (-1.571, 1.561, 1.994), (-1.605, 1.666, 1.166), (-1.607, 1.675, 1.323), (-1.64, 1.624, 1.166), (-1.57, 1.651, 1.151), (-1.607, 1.675, 1.022), (-1.66, 1.608, 1.041), (-1.55, 1.635, 1.003), (-1.59, 1.594, 1.003), (-1.446, 1.534, 1.003), (-1.474, 1.497, 1.003), (-1.411, 1.479, 1.035), (-1.427, 1.519, 1.151), (-1.449, 1.536, 1.342), (-1.42, 1.479, 1.166), (-1.41, 1.479, 1.309), (-1.448, 1.43, 1.166), (-1.681, 1.125, 1.168), (-1.444, 1.425, 1.303), (-1.449, 1.419, 1.041), (-1.673, 1.135, 1.026), (-1.706, 1.138, 1.005), (-1.702, 1.134, 1.146), (-1.882, 1.283, 1.005), (-1.886, 1.287, 1.146), (-1.891, 1.315, 1.026), (-1.899, 1.306, 1.168), (-1.889, 1.318, 1.319), (-1.655, 1.614, 1.303), (-1.859, 1.262, 1.343), (-1.585, 1.589, 1.342), (-1.732, 1.157, 1.343), (-1.671, 1.137, 1.319), (-1.483, 1.49, 1.342), (-1.547, 1.632, 1.342), (-1.358, 1.816, 1.814), (-1.353, 1.827, 1.959), (-1.308, 1.841, 1.814), (-1.353, 1.777, 1.798), (-1.354, 1.826, 1.7), (-1.287, 1.858, 1.708), (-1.341, 1.755, 1.67), (-1.291, 1.785, 1.67), (-1.265, 1.622, 1.67), (-1.213, 1.648, 1.67), (-1.212, 1.573, 1.7), (-1.252, 1.6, 1.798), (-1.267, 1.625, 1.997), (-1.223, 1.575, 1.814), (-1.211, 1.574, 1.959), (-1.175, 1.604, 1.814), (-0.9186, 1.729, 1.809), (-1.159, 1.607, 1.967), (-1.15, 1.613, 1.708), (-0.926, 1.726, 1.691), (-0.9177, 1.759, 1.67), (-0.9159, 1.753, 1.792), (-0.9989, 1.974, 1.67), (-1.001, 1.979, 1.792), (-1.027, 1.993, 1.691), (-1.019, 1.995, 1.809), (-1.029, 1.992, 1.972), (-1.297, 1.853, 1.967), (-0.9864, 1.944, 1.997), (-1.288, 1.778, 1.997), (-0.9279, 1.789, 1.997), (-0.9287, 1.725, 1.972), (-1.217, 1.655, 1.997), (-1.339, 1.752, 1.997), (-1.767, 1.402, 1.361), (-1.706, 1.477, 1.376), (-1.695, 1.464, 1.358), (-1.774, 1.415, 1.624), (-1.737, 1.351, 1.354), (-1.674, 1.461, 1.345), (-1.749, 1.361, 1.648), (-1.648, 1.268, 1.354), (-1.554, 1.32, 1.345), (-1.637, 1.257, 1.648), (-1.595, 1.242, 1.361), (-1.543, 1.286, 1.376), (-1.554, 1.299, 1.358), (-1.581, 1.236, 1.624), (-1.534, 1.275, 1.646), (-1.453, 1.345, 1.634), (-1.533, 1.305, 1.655), (-1.455, 1.378, 1.656), (-1.686, 1.484, 1.655), (-1.6, 1.549, 1.656), (-1.715, 1.488, 1.646), (-1.633, 1.557, 1.634), (-1.622, 1.547, 1.353), (-1.652, 1.521, 1.353), (-1.572, 1.516, 1.346), (-1.483, 1.412, 1.346), (-1.461, 1.357, 1.353), (-1.491, 1.332, 1.353), (-1.543, 1.286, 1.376), (-1.706, 1.477, 1.376)], [], [(1, 0, 2, 26, 25), (1, 5, 4, 0), (0, 3, 30, 29, 2), (7, 3, 0, 4), (5, 21, 19, 6, 4), (4, 6, 20, 8, 7), (7, 8, 10, 9), (7, 9, 11, 3), (10, 15, 12, 9), (12, 13, 11, 9), (13, 12, 14, 22), (14, 12, 15, 16), (19, 21, 16, 15, 17), (8, 20, 17, 15, 10), (6, 19, 17, 18), (20, 6, 18, 17), (21, 5, 14, 16), (5, 1, 22, 14), (22, 23, 24, 13), (25, 23, 22, 1), (26, 27, 24, 23, 25), (2, 28, 27, 26), (30, 31, 24, 27, 29), (29, 27, 28, 2), (3, 11, 31, 30), (31, 11, 13, 24), (33, 37, 36, 32), (33, 32, 34, 58, 57), (32, 35, 62, 61, 34), (39, 35, 32, 36), (37, 53, 51, 38, 36), (36, 38, 52, 40, 39), (39, 40, 42, 41), (39, 41, 43, 35), (42, 47, 44, 41), (44, 45, 43, 41), (45, 44, 46, 54), (46, 44, 47, 48), (51, 53, 48, 47, 49), (40, 52, 49, 47, 42), (52, 38, 50, 49), (38, 51, 49, 50), (53, 37, 46, 48), (37, 33, 54, 46), (54, 55, 56, 45), (57, 55, 54, 33), (58, 59, 56, 55, 57), (34, 60, 59, 58), (62, 63, 56, 59, 61), (61, 59, 60, 34), (35, 43, 63, 62), (63, 43, 45, 56), (66, 64, 65, 99, 97), (65, 64, 68), (93, 67, 64, 66), (64, 67, 68), (68, 69, 70, 99, 65), (67, 71, 69, 68), (72, 74, 70, 69), (75, 72, 69, 71), (73, 80, 101, 74, 72), (77, 73, 72, 75), (75, 76, 78, 77), (92, 76, 75, 71), (78, 81, 79, 77), (79, 73, 77), (81, 82, 101, 80, 79), (80, 73, 79), (83, 85, 82, 81), (84, 83, 81, 78), (89, 86, 83, 84), (86, 87, 85, 83), (86, 88, 96, 87), (89, 90, 88, 86), (89, 76, 92, 90), (76, 89, 84, 78), (90, 91, 94, 88), (92, 93, 91, 90), (71, 67, 93, 92), (91, 93, 66, 94), (94, 66, 97, 95), (88, 94, 95, 96), (95, 97, 98, 96), (70, 98, 97, 99), (100, 87, 96, 98), (70, 74, 100, 98), (74, 101, 82, 100), (85, 87, 100, 82), (102, 104, 131, 103), (102, 103, 122, 105), (107, 104, 102, 106), (106, 102, 105, 108), (109, 110, 107, 106), (109, 106, 108, 111), (110, 109, 112, 114), (109, 111, 115, 112), (112, 113, 130, 114), (112, 115, 116, 113), (115, 111, 118, 116), (129, 113, 116, 117, 128), (119, 117, 116, 118), (118, 111, 108, 120), (121, 119, 118, 120), (105, 122, 120, 108), (121, 120, 122, 123), (125, 124, 123, 122, 103), (124, 126, 121, 123), (126, 124, 125, 104, 107), (127, 119, 121, 126), (107, 110, 127, 126), (128, 117, 119, 127), (127, 110, 114, 129, 128), (114, 130, 113, 129), (104, 125, 103, 131), (132, 133, 147, 134), (133, 132, 135, 137), (135, 132, 134, 136), (138, 135, 136, 139), (135, 138, 140, 137), (138, 139, 143, 141), (142, 140, 138, 141), (141, 143, 144, 142), (143, 139, 145, 144), (142, 144, 145, 140), (140, 145, 146, 137), (146, 145, 139, 136), (133, 137, 146, 147), (134, 147, 146, 136), (149, 173, 174, 150, 148), (149, 148, 152, 153), (148, 150, 177, 178, 151), (155, 152, 148, 151), (153, 152, 154, 167, 169), (152, 155, 156, 168, 154), (155, 157, 158, 156), (155, 151, 159, 157), (158, 157, 160, 163), (160, 157, 159, 161), (161, 170, 162, 160), (162, 164, 163, 160), (167, 165, 163, 164, 169), (156, 158, 163, 165, 168), (154, 166, 165, 167), (168, 165, 166, 154), (169, 164, 162, 153), (153, 162, 170, 149), (170, 161, 172, 171), (173, 149, 170, 171), (174, 173, 171, 172, 175), (150, 174, 175, 176), (178, 177, 175, 172, 179), (177, 150, 176, 175), (151, 178, 179, 159), (179, 172, 161, 159), (181, 180, 183, 184), (181, 195, 182, 180), (180, 182, 185, 183), (184, 183, 185, 186), (188, 187, 185, 182), (185, 187, 189, 186), (192, 190, 187, 188), (191, 189, 187, 190), (193, 191, 190, 192), (193, 192, 188, 194), (194, 189, 191, 193), (194, 195, 186, 189), (195, 194, 188, 182), (195, 181, 184, 186), (197, 217, 198, 196), (196, 200, 201, 197), (196, 198, 219, 199), (203, 200, 196, 199), (201, 200, 202, 213), (200, 203, 204, 202), (203, 205, 206, 204), (203, 199, 207, 205), (206, 205, 208, 211), (208, 205, 207, 209), (214, 210, 208, 209), (210, 212, 211, 208), (213, 202, 211, 212), (204, 206, 211, 202), (213, 212, 210, 201), (201, 210, 214, 197), (214, 209, 216, 215), (217, 197, 214, 215), (217, 215, 216, 198), (218, 216, 209, 207), (219, 198, 216, 218), (199, 219, 218, 207), (220, 222, 247, 221), (220, 221, 240, 223), (225, 222, 220, 224), (224, 220, 223, 226), (227, 228, 225, 224), (227, 224, 226, 229), (228, 227, 230, 232), (227, 229, 233, 230), (230, 231, 246, 232), (230, 233, 234, 231), (233, 229, 236, 234), (245, 231, 234, 235), (237, 235, 234, 236), (236, 229, 226, 238), (238, 239, 237, 236), (223, 240, 238, 226), (239, 238, 240, 241), (242, 241, 240, 221), (242, 243, 239, 241), (243, 242, 222, 225), (222, 242, 221, 247), (244, 237, 239, 243), (243, 225, 228, 244), (245, 235, 237, 244), (244, 228, 232, 245), (232, 246, 231, 245), (251, 281, 249, 248), (249, 275, 250, 248), (248, 250, 253, 252), (254, 251, 248, 252), (252, 253, 255, 254), (256, 254, 255, 257), (254, 256, 259, 251), (258, 256, 257, 266), (256, 258, 261, 259), (260, 281, 251, 259), (259, 261, 262, 260), (262, 261, 263, 265), (261, 258, 266, 263), (263, 266, 267, 264), (265, 263, 264, 279), (266, 257, 268, 267), (268, 269, 264, 267), (257, 255, 270, 268), (271, 269, 268, 270), (253, 272, 270, 255), (270, 272, 273, 271), (250, 273, 272, 253), (275, 274, 273, 250), (274, 276, 271, 273), (277, 276, 274, 275), (269, 271, 276, 278), (280, 278, 276, 277), (279, 264, 269, 278), (280, 265, 279, 278), (260, 262, 265, 280), (260, 280, 277, 281), (281, 277, 275, 249), (283, 282, 284, 308, 307), (283, 287, 286, 282), (282, 285, 312, 311, 284), (289, 285, 282, 286), (287, 303, 301, 288, 286), (286, 288, 302, 290, 289), (289, 290, 292, 291), (289, 291, 293, 285), (292, 297, 294, 291), (294, 295, 293, 291), (295, 294, 296, 304), (296, 294, 297, 298), (301, 303, 298, 297, 299), (290, 302, 299, 297, 292), (288, 301, 299, 300), (302, 288, 300, 299), (303, 287, 296, 298), (287, 283, 304, 296), (304, 305, 306, 295), (307, 305, 304, 283), (308, 309, 306, 305, 307), (284, 310, 309, 308), (312, 313, 306, 309, 311), (311, 309, 310, 284), (285, 293, 313, 312), (313, 293, 295, 306), (341, 316, 314, 315), (315, 314, 317, 346), (316, 320, 318, 314), (314, 318, 319, 317), (321, 322, 319, 318), (323, 321, 318, 320), (324, 327, 322, 321), (326, 324, 321, 323), (339, 325, 324, 326), (325, 328, 327, 324), (322, 327, 328, 329), (332, 330, 328, 325), (330, 331, 329, 328), (334, 331, 330, 332), (333, 332, 325, 339), (336, 334, 332, 333), (334, 335, 345, 331), (336, 337, 335, 334), (336, 338, 340, 337), (338, 336, 333, 339), (340, 338, 323, 320), (323, 338, 339, 326), (320, 316, 341, 340), (340, 341, 342, 337), (342, 341, 315, 343), (337, 342, 343, 335), (343, 315, 346, 344), (335, 343, 344, 345), (344, 346, 347, 345), (319, 347, 346, 317), (329, 331, 345, 347), (319, 322, 329, 347), (348, 350, 377, 349), (348, 349, 368, 351), (353, 350, 348, 352), (352, 348, 351, 354), (355, 356, 353, 352), (355, 352, 354, 357), (356, 355, 358, 360), (355, 357, 361, 358), (358, 359, 376, 360), (358, 361, 362, 359), (361, 357, 364, 362), (375, 359, 362, 363, 374), (365, 363, 362, 364), (364, 357, 354, 366), (367, 365, 364, 366), (351, 368, 366, 354), (367, 366, 368, 369), (371, 370, 369, 368, 349), (370, 372, 367, 369), (372, 370, 371, 350, 353), (373, 365, 367, 372), (353, 356, 373, 372), (374, 363, 365, 373), (373, 356, 360, 375, 374), (360, 376, 359, 375), (350, 371, 349, 377), (379, 403, 404, 380, 378), (378, 382, 383, 379), (378, 380, 407, 408, 381), (385, 382, 378, 381), (383, 382, 384, 397, 399), (382, 385, 386, 398, 384), (385, 387, 388, 386), (385, 381, 389, 387), (388, 387, 390, 393), (390, 387, 389, 391), (400, 392, 390, 391), (392, 394, 393, 390), (397, 395, 393, 394, 399), (386, 388, 393, 395, 398), (384, 396, 395, 397), (398, 395, 396, 384), (399, 394, 392, 383), (383, 392, 400, 379), (400, 391, 402, 401), (403, 379, 400, 401), (404, 403, 401, 402, 405), (380, 404, 405, 406), (408, 407, 405, 402, 409), (407, 380, 406, 405), (381, 408, 409, 389), (409, 402, 391, 389), (411, 410, 413, 414), (411, 425, 412, 410), (410, 412, 415, 413), (414, 413, 415, 416), (418, 417, 415, 412), (415, 417, 419, 416), (422, 420, 417, 418), (421, 419, 417, 420), (423, 421, 420, 422), (423, 422, 418, 424), (424, 419, 421, 423), (424, 425, 416, 419), (425, 424, 418, 412), (425, 411, 414, 416), (427, 426, 430), (428, 426, 427, 456, 454), (460, 429, 426, 428), (426, 429, 430), (429, 433, 431, 430), (430, 431, 432, 456, 427), (434, 435, 432, 431), (436, 434, 431, 433), (437, 438, 435, 434), (440, 437, 434, 436), (439, 458, 438, 437), (441, 439, 437, 440), (436, 442, 441, 440), (442, 445, 443, 441), (443, 444, 439, 441), (445, 447, 444, 443), (445, 442, 461, 446), (445, 446, 449, 447), (447, 449, 450, 448), (447, 448, 459, 444), (449, 451, 453, 450), (446, 452, 451, 449), (452, 460, 428, 451), (451, 428, 454, 453), (453, 454, 455, 450), (432, 455, 454, 456), (457, 448, 450, 455), (432, 435, 457, 455), (459, 448, 457, 458), (435, 438, 458, 457), (444, 459, 458, 439), (461, 460, 452, 446), (433, 429, 460, 461), (461, 442, 436, 433), (462, 463, 477, 464), (463, 462, 465, 467), (465, 462, 464, 466), (468, 465, 466, 469), (465, 468, 470, 467), (468, 469, 473, 471), (472, 470, 468, 471), (471, 473, 474, 472), (473, 469, 475, 474), (472, 474, 475, 470), (470, 475, 476, 467), (476, 475, 469, 466), (463, 467, 476, 477), (464, 477, 476, 466), (479, 503, 504, 480, 478), (478, 482, 483, 479), (478, 480, 507, 508, 481), (485, 482, 478, 481), (483, 482, 484, 497, 499), (482, 485, 486, 498, 484), (485, 487, 488, 486), (485, 481, 489, 487), (488, 487, 490, 493), (490, 487, 489, 491), (500, 492, 490, 491), (492, 494, 493, 490), (497, 495, 493, 494, 499), (486, 488, 493, 495, 498), (484, 496, 495, 497), (498, 495, 496, 484), (499, 494, 492, 483), (483, 492, 500, 479), (500, 491, 502, 501), (503, 479, 500, 501), (504, 503, 501, 502, 505), (480, 504, 505, 506), (508, 507, 505, 502, 509), (507, 480, 506, 505), (481, 508, 509, 489), (509, 502, 491, 489), (511, 510, 513, 514), (511, 526, 512, 510), (510, 512, 515, 513), (514, 513, 515, 516), (518, 517, 515, 512), (515, 517, 519, 516), (522, 520, 517, 518), (521, 519, 517, 520), (524, 521, 520, 522, 523), (524, 523, 522, 518, 525), (525, 519, 521, 524), (525, 526, 516, 519), (526, 525, 518, 512), (526, 511, 514, 516), (528, 552, 553, 529, 527), (527, 531, 532, 528), (527, 529, 556, 557, 530), (534, 531, 527, 530), (532, 531, 533, 546, 548), (531, 534, 535, 547, 533), (534, 536, 537, 535), (534, 530, 538, 536), (537, 536, 539, 542), (539, 536, 538, 540), (549, 541, 539, 540), (541, 543, 542, 539), (546, 544, 542, 543, 548), (535, 537, 542, 544, 547), (533, 545, 544, 546), (547, 544, 545, 533), (548, 543, 541, 532), (532, 541, 549, 528), (549, 540, 551, 550), (552, 528, 549, 550), (553, 552, 550, 551, 554), (529, 553, 554, 555), (557, 556, 554, 551, 558), (556, 529, 555, 554), (530, 557, 558, 538), (558, 551, 540, 538), (559, 560, 588, 561), (559, 562, 579, 560), (564, 563, 559, 561), (563, 565, 562, 559), (566, 563, 564, 567), (566, 568, 565, 563), (567, 571, 569, 566), (566, 569, 572, 568), (569, 571, 587, 570), (569, 570, 573, 572), (572, 573, 575, 568), (586, 585, 574, 573, 570), (576, 575, 573, 574), (575, 577, 565, 568), (577, 575, 576, 578), (562, 565, 577, 579), (578, 580, 579, 577), (582, 560, 579, 580, 581), (581, 580, 578, 583), (583, 564, 561, 582, 581), (584, 583, 578, 576), (583, 584, 567, 564), (585, 584, 576, 574), (584, 585, 586, 571, 567), (571, 586, 570, 587), (561, 588, 560, 582), (592, 622, 590, 589), (590, 616, 591, 589), (589, 591, 594, 593), (595, 592, 589, 593), (593, 594, 596, 595), (597, 595, 596, 598), (595, 597, 600, 592), (599, 597, 598, 607), (597, 599, 602, 600), (601, 622, 592, 600), (600, 602, 603, 601), (603, 602, 604, 606), (602, 599, 607, 604), (604, 607, 608, 605), (606, 604, 605, 620), (607, 598, 609, 608), (609, 610, 605, 608), (598, 596, 611, 609), (612, 610, 609, 611), (594, 613, 611, 596), (611, 613, 614, 612), (591, 614, 613, 594), (616, 615, 614, 591), (615, 617, 612, 614), (618, 617, 615, 616), (610, 612, 617, 619), (621, 619, 617, 618), (620, 605, 610, 619), (621, 606, 620, 619), (601, 603, 606, 621), (601, 621, 618, 622), (622, 618, 616, 590), (624, 623, 625, 649, 648), (624, 628, 627, 623), (623, 626, 653, 652, 625), (630, 626, 623, 627), (628, 644, 642, 629, 627), (627, 629, 643, 631, 630), (630, 631, 633, 632), (630, 632, 634, 626), (633, 638, 635, 632), (635, 636, 634, 632), (636, 635, 637, 645), (637, 635, 638, 639), (642, 644, 639, 638, 640), (631, 643, 640, 638, 633), (629, 642, 640, 641), (643, 629, 641, 640), (644, 628, 637, 639), (628, 624, 645, 637), (645, 646, 647, 636), (648, 646, 645, 624), (649, 650, 647, 646, 648), (625, 651, 650, 649), (653, 654, 647, 650, 652), (652, 650, 651, 625), (626, 634, 654, 653), (654, 634, 636, 647), (655, 656, 670, 657), (656, 655, 658, 660), (658, 655, 657, 659), (661, 658, 659, 662), (658, 661, 663, 660), (661, 662, 666, 664), (665, 663, 661, 664), (664, 666, 667, 665), (666, 662, 668, 667), (665, 667, 668, 663), (663, 668, 669, 660), (669, 668, 662, 659), (656, 660, 669, 670), (657, 670, 669, 659), (674, 671, 672, 704), (672, 671, 673, 698), (671, 675, 676, 673), (677, 675, 671, 674), (675, 677, 678, 676), (679, 680, 678, 677), (674, 682, 679, 677), (681, 689, 680, 679), (679, 682, 684, 681), (683, 682, 674, 704), (682, 683, 685, 684), (685, 688, 686, 684), (684, 686, 689, 681), (686, 687, 690, 689), (688, 702, 687, 686), (689, 690, 691, 680), (691, 690, 687, 692), (680, 691, 693, 678), (693, 691, 692, 694), (676, 678, 693, 695), (693, 694, 696, 695), (673, 676, 695, 696), (698, 673, 696, 697), (697, 696, 694, 699), (700, 698, 697, 699), (692, 701, 699, 694), (703, 700, 699, 701), (702, 701, 692, 687), (703, 701, 702, 688), (683, 703, 688, 685), (683, 704, 700, 703), (704, 672, 698, 700), (706, 730, 731, 707, 705), (705, 709, 710, 706), (705, 707, 734, 735, 708), (712, 709, 705, 708), (710, 709, 711, 724, 726), (709, 712, 713, 725, 711), (712, 714, 715, 713), (712, 708, 716, 714), (715, 714, 717, 720), (717, 714, 716, 718), (727, 719, 717, 718), (719, 721, 720, 717), (724, 722, 720, 721, 726), (713, 715, 720, 722, 725), (711, 723, 722, 724), (725, 722, 723, 711), (726, 721, 719, 710), (710, 719, 727, 706), (727, 718, 729, 728), (730, 706, 727, 728), (731, 730, 728, 729, 732), (707, 731, 732, 733), (735, 734, 732, 729, 736), (734, 707, 733, 732), (708, 735, 736, 716), (736, 729, 718, 716), (738, 737, 739, 763, 762), (738, 742, 741, 737), (737, 740, 767, 766, 739), (744, 740, 737, 741), (742, 758, 756, 743, 741), (741, 743, 757, 745, 744), (744, 745, 747, 746), (744, 746, 748, 740), (747, 752, 749, 746), (749, 750, 748, 746), (750, 749, 751, 759), (751, 749, 752, 753), (756, 758, 753, 752, 754), (745, 757, 754, 752, 747), (743, 756, 754, 755), (757, 743, 755, 754), (758, 742, 751, 753), (742, 738, 759, 751), (759, 760, 761, 750), (762, 760, 759, 738), (763, 764, 761, 760, 762), (739, 765, 764, 763), (767, 768, 761, 764, 766), (766, 764, 765, 739), (740, 748, 768, 767), (768, 748, 750, 761), (771, 769, 770, 786, 772), (771, 773, 775, 770, 769), (773, 771, 772, 774), (776, 773, 774, 777), (773, 776, 779, 775), (776, 777, 784, 778), (778, 783, 781, 779, 776), (779, 780, 785, 775), (781, 782, 780, 779), (778, 784, 782, 781, 783), (784, 777, 780, 782), (785, 780, 777, 774), (770, 775, 785, 786), (772, 786, 785, 774), (788, 811, 789, 787), (787, 791, 792, 788), (787, 789, 814, 815, 790), (794, 791, 787, 790), (792, 791, 793, 807), (791, 794, 795, 806, 793), (794, 796, 797, 795), (794, 790, 798, 796), (797, 796, 799, 802), (799, 796, 798, 800), (808, 801, 799, 800), (801, 803, 802, 799), (807, 804, 802, 803), (795, 797, 802, 804, 806), (793, 805, 804, 807), (806, 804, 805, 793), (807, 803, 801, 792), (792, 801, 808, 788), (808, 800, 810, 809), (811, 788, 808, 809), (811, 809, 810, 812), (789, 811, 812, 813), (815, 814, 812, 810, 816), (814, 789, 813, 812), (790, 815, 816, 798), (816, 810, 800, 798), (817, 819, 844, 818), (817, 818, 837, 820), (822, 819, 817, 821), (821, 817, 820, 823), (824, 825, 822, 821), (824, 821, 823, 826), (825, 824, 827, 829), (824, 826, 830, 827), (827, 828, 843, 829), (827, 830, 831, 828), (830, 826, 833, 831), (842, 828, 831, 832), (834, 832, 831, 833), (833, 826, 823, 835), (835, 836, 834, 833), (820, 837, 835, 823), (836, 835, 837, 838), (839, 838, 837, 818), (839, 840, 836, 838), (840, 839, 819, 822), (819, 839, 818, 844), (841, 834, 836, 840), (840, 822, 825, 841), (842, 832, 834, 841), (841, 825, 829, 842), (829, 843, 828, 842), (872, 847, 845, 846), (846, 845, 848, 877), (847, 851, 849, 845), (845, 849, 850, 848), (852, 853, 850, 849), (854, 852, 849, 851), (855, 858, 853, 852), (857, 855, 852, 854), (870, 856, 855, 857), (856, 859, 858, 855), (853, 858, 859, 860), (863, 861, 859, 856), (861, 862, 860, 859), (865, 862, 861, 863), (864, 863, 856, 870), (867, 865, 863, 864), (865, 866, 876, 862), (867, 868, 866, 865), (867, 869, 871, 868), (869, 867, 864, 870), (871, 869, 854, 851), (854, 869, 870, 857), (851, 847, 872, 871), (871, 872, 873, 868), (873, 872, 846, 874), (868, 873, 874, 866), (874, 846, 877, 875), (866, 874, 875, 876), (875, 877, 878, 876), (850, 878, 877, 848), (860, 862, 876, 878), (850, 853, 860, 878), (879, 880, 901, 882), (879, 881, 909, 880), (884, 881, 879, 883), (883, 879, 882, 885), (886, 887, 884, 883), (886, 883, 885, 888), (887, 886, 889, 891), (886, 888, 892, 889), (889, 890, 908, 891), (889, 892, 893, 890), (892, 888, 895, 893), (907, 890, 893, 894, 906), (896, 894, 893, 895), (895, 888, 885, 897), (898, 896, 895, 897), (882, 899, 897, 885), (898, 897, 899, 900), (882, 901, 899), (901, 900, 899), (903, 902, 900, 901, 880), (902, 904, 898, 900), (904, 902, 903, 881, 884), (905, 896, 898, 904), (884, 887, 905, 904), (906, 894, 896, 905), (905, 887, 891, 907, 906), (891, 908, 890, 907), (881, 903, 880, 909), (911, 910, 914), (912, 910, 911, 939, 937), (944, 913, 910, 912), (910, 913, 914), (913, 917, 915, 914), (914, 915, 916, 939, 911), (918, 920, 916, 915), (921, 918, 915, 917), (923, 919, 918, 921), (919, 942, 920, 918), (945, 922, 921, 917), (921, 922, 924, 923), (924, 925, 919, 923), (922, 928, 926, 924), (926, 927, 925, 924), (928, 930, 927, 926), (928, 922, 945, 929), (928, 929, 932, 930), (930, 932, 933, 931), (930, 931, 943, 927), (932, 934, 936, 933), (929, 935, 934, 932), (935, 944, 912, 934), (934, 912, 937, 936), (936, 937, 938, 933), (916, 938, 937, 939), (940, 931, 933, 938), (916, 920, 940, 938), (943, 931, 940, 941), (920, 942, 941, 940), (925, 941, 942, 919), (927, 943, 941, 925), (945, 944, 935, 929), (917, 913, 944, 945), (947, 971, 972, 948, 946), (946, 950, 951, 947), (946, 948, 975, 976, 949), (953, 950, 946, 949), (951, 950, 952, 965, 967), (950, 953, 954, 966, 952), (953, 955, 956, 954), (953, 949, 957, 955), (956, 955, 958, 961), (958, 955, 957, 959), (968, 960, 958, 959), (960, 962, 961, 958), (965, 963, 961, 962, 967), (954, 956, 961, 963, 966), (952, 964, 963, 965), (966, 963, 964, 952), (967, 962, 960, 951), (951, 960, 968, 947), (968, 959, 970, 969), (971, 947, 968, 969), (972, 971, 969, 970, 973), (948, 972, 973, 974), (976, 975, 973, 970, 977), (975, 948, 974, 973), (949, 976, 977, 957), (977, 970, 959, 957), (979, 978, 981, 982), (979, 993, 980, 978), (978, 980, 983, 981), (982, 981, 983, 984), (986, 985, 983, 980), (983, 985, 987, 984), (990, 988, 985, 986), (989, 987, 985, 988), (991, 989, 988, 990), (991, 990, 986, 992), (992, 987, 989, 991), (992, 993, 984, 987), (993, 992, 986, 980), (993, 979, 982, 984), (995, 1018, 1019, 996, 994), (994, 998, 999, 995), (994, 996, 1022, 1023, 997), (1001, 998, 994, 997), (999, 998, 1000, 1014), (998, 1001, 1002, 1013, 1000), (1001, 1003, 1004, 1002), (1001, 997, 1005, 1003), (1004, 1003, 1006, 1009), (1006, 1003, 1005, 1007), (1015, 1008, 1006, 1007), (1008, 1010, 1009, 1006), (1014, 1011, 1009, 1010), (1002, 1004, 1009, 1011, 1013), (1000, 1012, 1011, 1014), (1013, 1011, 1012, 1000), (1014, 1010, 1008, 999), (999, 1008, 1015, 995), (1015, 1007, 1017, 1016), (1018, 995, 1015, 1016), (1019, 1018, 1016, 1017, 1020), (996, 1019, 1020, 1021), (1023, 1022, 1020, 1017, 1024), (1022, 996, 1021, 1020), (997, 1023, 1024, 1005), (1024, 1017, 1007, 1005), (1028, 1058, 1026, 1025), (1026, 1052, 1027, 1025), (1025, 1027, 1030, 1029), (1031, 1028, 1025, 1029), (1029, 1030, 1032, 1031), (1033, 1031, 1032, 1034), (1031, 1033, 1036, 1028), (1035, 1033, 1034, 1043), (1033, 1035, 1038, 1036), (1037, 1058, 1028, 1036), (1036, 1038, 1039, 1037), (1039, 1038, 1040, 1042), (1038, 1035, 1043, 1040), (1040, 1043, 1044, 1041), (1042, 1040, 1041, 1056), (1043, 1034, 1045, 1044), (1045, 1046, 1041, 1044), (1034, 1032, 1047, 1045), (1048, 1046, 1045, 1047), (1030, 1049, 1047, 1032), (1047, 1049, 1050, 1048), (1027, 1050, 1049, 1030), (1052, 1051, 1050, 1027), (1051, 1053, 1048, 1050), (1054, 1053, 1051, 1052), (1046, 1048, 1053, 1055), (1057, 1055, 1053, 1054), (1056, 1041, 1046, 1055), (1057, 1042, 1056, 1055), (1037, 1039, 1042, 1057), (1037, 1057, 1054, 1058), (1058, 1054, 1052, 1026), (1060, 1059, 1061, 1085, 1084), (1060, 1064, 1063, 1059), (1059, 1062, 1089, 1088, 1061), (1066, 1062, 1059, 1063), (1064, 1080, 1078, 1065, 1063), (1063, 1065, 1079, 1067, 1066), (1066, 1067, 1069, 1068), (1066, 1068, 1070, 1062), (1069, 1074, 1071, 1068), (1071, 1072, 1070, 1068), (1072, 1071, 1073, 1081), (1073, 1071, 1074, 1075), (1078, 1080, 1075, 1074, 1076), (1067, 1079, 1076, 1074, 1069), (1065, 1078, 1076, 1077), (1079, 1065, 1077, 1076), (1080, 1064, 1073, 1075), (1064, 1060, 1081, 1073), (1081, 1082, 1083, 1072), (1084, 1082, 1081, 1060), (1085, 1086, 1083, 1082, 1084), (1061, 1087, 1086, 1085), (1089, 1090, 1083, 1086, 1088), (1088, 1086, 1087, 1061), (1062, 1070, 1090, 1089), (1090, 1070, 1072, 1083), (1092, 1116, 1117, 1093, 1091), (1091, 1095, 1096, 1092), (1091, 1093, 1120, 1094), (1098, 1095, 1091, 1094), (1096, 1095, 1097, 1110, 1112), (1095, 1098, 1099, 1111, 1097), (1098, 1100, 1101, 1099), (1098, 1094, 1102, 1100), (1101, 1100, 1103, 1106), (1103, 1100, 1102, 1104), (1113, 1105, 1103, 1104), (1105, 1107, 1106, 1103), (1110, 1108, 1106, 1107, 1112), (1099, 1101, 1106, 1108, 1111), (1097, 1109, 1108, 1110), (1111, 1108, 1109, 1097), (1112, 1107, 1105, 1096), (1096, 1105, 1113, 1092), (1113, 1104, 1115, 1114), (1116, 1092, 1113, 1114), (1117, 1116, 1114, 1115, 1118), (1093, 1117, 1118, 1119), (1120, 1118, 1115, 1121), (1120, 1093, 1119, 1118), (1094, 1120, 1121, 1102), (1121, 1115, 1104, 1102), (1123, 1122, 1125, 1126), (1123, 1137, 1124, 1122), (1122, 1124, 1127, 1125), (1126, 1125, 1127, 1128), (1130, 1129, 1127, 1124), (1127, 1129, 1131, 1128), (1134, 1132, 1129, 1130), (1133, 1131, 1129, 1132), (1135, 1133, 1132, 1134), (1135, 1134, 1130, 1136), (1136, 1131, 1133, 1135), (1136, 1137, 1128, 1131), (1137, 1136, 1130, 1124), (1137, 1123, 1126, 1128), (1141, 1171, 1139, 1138), (1139, 1165, 1140, 1138), (1138, 1140, 1143, 1142), (1144, 1141, 1138, 1142), (1142, 1143, 1145, 1144), (1146, 1144, 1145, 1147), (1144, 1146, 1149, 1141), (1148, 1146, 1147, 1156), (1146, 1148, 1151, 1149), (1150, 1171, 1141, 1149), (1149, 1151, 1152, 1150), (1152, 1151, 1153, 1155), (1151, 1148, 1156, 1153), (1153, 1156, 1157, 1154), (1155, 1153, 1154, 1169), (1156, 1147, 1158, 1157), (1158, 1159, 1154, 1157), (1147, 1145, 1160, 1158), (1161, 1159, 1158, 1160), (1143, 1162, 1160, 1145), (1160, 1162, 1163, 1161), (1140, 1163, 1162, 1143), (1165, 1164, 1163, 1140), (1164, 1166, 1161, 1163), (1167, 1166, 1164, 1165), (1159, 1161, 1166, 1168), (1170, 1168, 1166, 1167), (1169, 1154, 1159, 1168), (1170, 1155, 1169, 1168), (1150, 1152, 1155, 1170), (1150, 1170, 1167, 1171), (1171, 1167, 1165, 1139), (1175, 1172, 1173, 1205), (1173, 1172, 1174, 1199), (1172, 1176, 1177, 1174), (1178, 1176, 1172, 1175), (1176, 1178, 1179, 1177), (1180, 1181, 1179, 1178), (1175, 1183, 1180, 1178), (1182, 1190, 1181, 1180), (1180, 1183, 1185, 1182), (1184, 1183, 1175, 1205), (1183, 1184, 1186, 1185), (1186, 1189, 1187, 1185), (1185, 1187, 1190, 1182), (1187, 1188, 1191, 1190), (1189, 1203, 1188, 1187), (1190, 1191, 1192, 1181), (1192, 1191, 1188, 1193), (1181, 1192, 1194, 1179), (1194, 1192, 1193, 1195), (1177, 1179, 1194, 1196), (1194, 1195, 1197, 1196), (1174, 1177, 1196, 1197), (1199, 1174, 1197, 1198), (1198, 1197, 1195, 1200), (1201, 1199, 1198, 1200), (1193, 1202, 1200, 1195), (1204, 1201, 1200, 1202), (1203, 1202, 1193, 1188), (1204, 1202, 1203, 1189), (1184, 1204, 1189, 1186), (1184, 1205, 1201, 1204), (1205, 1173, 1199, 1201), (1206, 1208, 1235, 1207), (1206, 1207, 1226, 1209), (1211, 1208, 1206, 1210), (1210, 1206, 1209, 1212), (1213, 1214, 1211, 1210), (1213, 1210, 1212, 1215), (1214, 1213, 1216, 1218), (1213, 1215, 1219, 1216), (1216, 1217, 1234, 1218), (1216, 1219, 1220, 1217), (1219, 1215, 1222, 1220), (1233, 1217, 1220, 1221, 1232), (1223, 1221, 1220, 1222), (1222, 1215, 1212, 1224), (1225, 1223, 1222, 1224), (1209, 1226, 1224, 1212), (1225, 1224, 1226, 1227), (1229, 1228, 1227, 1226, 1207), (1228, 1230, 1225, 1227), (1230, 1228, 1229, 1208, 1211), (1231, 1223, 1225, 1230), (1211, 1214, 1231, 1230), (1232, 1221, 1223, 1231), (1231, 1214, 1218, 1233, 1232), (1218, 1234, 1217, 1233), (1208, 1229, 1207, 1235)])
me_cube_002.polygons.foreach_set('material_index', [0, 0, 0, 0, 0, 0, 0, 0, 0, 0, 0, 0, 0, 0, 0, 0, 0, 0, 0, 0, 0, 0, 0, 0, 0, 0, 0, 0, 0, 0, 0, 0, 0, 0, 0, 0, 0, 0, 0, 0, 0, 0, 0, 0, 0, 0, 0, 0, 0, 0, 0, 0, 0, 1, 0, 1, 0, 0, 0, 0, 0, 0, 0, 0, 0, 1, 0, 1, 0, 0, 0, 0, 0, 0, 0, 0, 0, 0, 0, 0, 0, 0, 0, 0, 0, 0, 0, 0, 1, 0, 0, 0, 0, 0, 0, 0, 1, 0, 0, 0, 0, 0, 0, 0, 0, 0, 0, 0, 0, 0, 0, 0, 1, 1, 0, 0, 0, 0, 0, 0, 0, 0, 0, 0, 0, 0, 0, 0, 0, 0, 0, 0, 0, 0, 0, 0, 0, 0, 0, 0, 0, 0, 1, 1, 0, 0, 0, 0, 0, 1, 0, 1, 0, 0, 0, 0, 0, 0, 0, 0, 0, 0, 0, 0, 0, 0, 0, 0, 0, 0, 0, 0, 0, 0, 0, 0, 0, 0, 0, 0, 0, 0, 0, 0, 0, 0, 0, 0, 0, 0, 1, 0, 0, 0, 0, 0, 0, 0, 1, 0, 0, 0, 0, 0, 0, 0, 0, 0, 0, 0, 1, 0, 0, 0, 0, 1, 0, 0, 0, 0, 0, 0, 0, 0, 0, 0, 0, 0, 0, 0, 0, 0, 0, 0, 0, 0, 0, 0, 0, 0, 0, 0, 0, 0, 0, 0, 0, 0, 0, 0, 0, 0, 0, 0, 0, 0, 0, 0, 0, 0, 0, 0, 1, 1, 0, 0, 0, 0, 0, 1, 0, 1, 0, 0, 0, 0, 0, 0, 0, 0, 0, 0, 0, 0, 0, 0, 0, 0, 0, 0, 0, 0, 0, 0, 0, 0, 0, 0, 0, 0, 0, 0, 0, 0, 0, 0, 1, 0, 0, 0, 0, 0, 0, 0, 1, 0, 0, 0, 0, 0, 0, 0, 0, 0, 0, 0, 0, 0, 0, 0, 1, 1, 0, 0, 0, 0, 0, 0, 0, 0, 0, 0, 0, 0, 0, 0, 1, 1, 0, 0, 0, 0, 0, 1, 0, 1, 0, 0, 0, 0, 0, 0, 0, 0, 0, 0, 0, 0, 0, 0, 0, 0, 1, 0, 0, 1, 0, 0, 0, 0, 0, 0, 0, 0, 0, 0, 0, 0, 0, 0, 0, 0, 0, 0, 0, 0, 0, 0, 0, 0, 0, 0, 0, 0, 0, 0, 0, 0, 0, 0, 0, 0, 0, 0, 0, 0, 0, 0, 0, 0, 0, 0, 0, 0, 0, 0, 0, 0, 0, 0, 0, 0, 0, 0, 1, 1, 0, 0, 0, 0, 0, 1, 0, 1, 0, 0, 0, 0, 0, 0, 0, 0, 0, 0, 0, 0, 0, 0, 0, 0, 0, 0, 0, 0, 0, 0, 0, 0, 0, 0, 0, 0, 0, 0, 0, 0, 0, 0, 0, 0, 0, 0, 0, 0, 0, 0, 1, 0, 0, 0, 0, 0, 0, 0, 1, 0, 0, 0, 0, 0, 0, 0, 0, 0, 0, 0, 0, 0, 0, 0, 1, 1, 0, 0, 0, 0, 0, 0, 0, 0, 0, 0, 0, 0, 0, 0, 0, 0, 0, 0, 0, 0, 0, 0, 0, 0, 0, 0, 0, 0, 0, 0, 0, 0, 0, 0, 0, 0, 0, 0, 0, 0, 0, 0, 0, 0, 0, 0, 1, 1, 0, 0, 0, 0, 0, 1, 0, 1, 0, 0, 0, 0, 0, 0, 0, 0, 0, 0, 0, 0, 0, 0, 0, 0, 0, 0, 0, 0, 0, 0, 0, 0, 0, 0, 0, 0, 0, 0, 0, 0, 0, 0, 0, 0, 0, 0, 0, 0, 0, 0, 0, 0, 0, 0, 0, 0, 0, 0, 0, 0, 0, 0, 0, 0, 0, 0, 0, 0, 0, 0, 1, 1, 0, 0, 0, 0, 0, 1, 0, 1, 0, 0, 0, 0, 0, 0, 0, 0, 0, 0, 0, 0, 0, 0, 0, 0, 1, 1, 0, 0, 0, 0, 0, 1, 0, 1, 0, 0, 0, 0, 0, 0, 0, 0, 0, 0, 0, 0, 0, 0, 0, 0, 0, 0, 0, 0, 0, 0, 0, 0, 0, 0, 0, 0, 0, 0, 0, 0, 0, 0, 0, 0, 0, 0, 0, 0, 0, 0, 1, 0, 0, 0, 0, 0, 0, 0, 1, 0, 0, 0, 0, 0, 0, 0, 0, 0, 0, 0, 1, 0, 0, 0, 0, 1, 0, 0, 0, 0, 0, 0, 0, 0, 0, 0, 0, 0, 0, 0, 0, 0, 0, 0, 0, 0, 0, 0, 0, 0, 0, 0, 0, 0, 0, 0, 0, 0, 0, 1, 0, 0, 0, 0, 0, 0, 1, 0, 0, 0, 0, 0, 0, 0, 0, 0, 0, 0, 0, 0, 0, 0, 0, 0, 1, 1, 1, 0, 0, 1, 0, 0, 0, 0, 0, 0, 0, 0, 0, 0, 0, 0, 0, 0, 0, 0, 0, 0, 0, 0, 0, 0, 0, 0, 0, 0, 0, 0, 0, 0, 0, 0, 0, 0, 0, 0, 0, 0, 0, 0, 0, 0, 0, 0, 1, 1, 0, 0, 0, 0, 0, 1, 0, 1, 0, 0, 0, 0, 0, 0, 0, 0, 0, 0, 0, 0, 0, 0, 0, 0, 0, 0, 0, 0, 0, 0, 0, 0, 0, 0, 0, 0, 0, 0, 0, 0, 0, 0, 0, 0, 0, 0, 0, 0, 0, 0, 0, 0, 0, 0, 0, 0, 0, 0, 0, 0, 0, 0, 0, 0, 0, 0, 0, 0, 0, 0, 0, 0, 0, 0, 0, 0, 0, 0, 0, 0, 0, 0, 0, 0, 0, 0, 0, 0, 0, 0, 0, 0, 0, 0, 0, 0, 1, 1, 0, 0, 0, 0, 0, 1, 0, 1, 0, 0, 0, 0, 0, 0, 0, 0, 0, 0, 0, 0, 0, 0, 0, 0, 1, 1, 0, 0, 0, 0, 0, 1, 0, 1, 0, 0, 0, 0, 0, 0, 0, 0, 0, 0, 0, 0, 0, 0, 0, 0, 0, 0, 0, 0, 0, 0, 0, 0, 0, 0, 0, 0, 0, 0, 0, 0, 0, 0, 0, 0, 0, 0, 0, 0, 0, 0, 0, 0, 0, 0, 0, 0, 0, 0, 0, 0, 0, 0, 0, 0, 0, 0, 0, 0, 0, 0, 0, 0, 0, 0, 0, 0, 0, 0, 0, 0, 0, 0, 0, 0, 0, 0, 0, 0, 1, 0, 0, 0, 0, 0, 0, 0, 1, 0, 0, 0, 0, 0, 0, 0, 0, 0, 0, 0, 0, 0, 0, 0, 1, 1])
me_cube_002.materials.append(mat_main)
me_cube_002.materials.append(mat_highlights)
me_cube_002.use_remesh_preserve_volume = False
me_cube_002.use_remesh_preserve_attributes = False
me_cube_002.use_mirror_vertex_groups = False
me_cube_002.update()

# ---- objects
ob_curve = bpy.data.objects.new('Curve', me_cube_002)

# ---- transforms, parenting, visibility, modifiers, constraints
ob_curve.location = (0.0, 0.0, 0.0)
ob_curve.lineart.crease_threshold = 0.0
_vg = ob_curve.vertex_groups.new(name='Group')

# ---- collection membership
col_collection.objects.link(ob_curve)

# ---- scene / render settings (as saved in the file)
scene.frame_start = 1; scene.frame_end = 250; scene.frame_set(1)
scene.render.engine = 'BLENDER_EEVEE_NEXT'
scene.cycles.use_denoising = False
scene.cycles.samples = 128
scene.cycles.sampling_pattern = 'TABULATED_SOBOL'
scene.cycles.use_adaptive_sampling = False
scene.cycles.use_light_tree = False
scene.view_settings.view_transform = 'Filmic'
bpy.context.view_layer.update()

# ---- added for rendering (the .blend has no active camera and no usable light): camera, sun
cam_auto = bpy.data.cameras.new('AutoCamera')
cam_auto.lens = 50.0
cam_auto.sensor_width = 36.0
cam_auto.clip_end = 1000.0
ob_auto_camera = bpy.data.objects.new('AutoCamera', cam_auto)
scene.collection.objects.link(ob_auto_camera)
ob_auto_camera.location = (2.27725, -2.95371, 3.67737)
ob_auto_camera.rotation_euler = (1.09748, -7.21219e-08, 0.694738)
scene.camera = ob_auto_camera
light_auto_sun = bpy.data.lights.new('AutoSun', 'SUN')
light_auto_sun.energy = 3.0
light_auto_sun.angle = 0.0523599
ob_auto_sun = bpy.data.objects.new('AutoSun', light_auto_sun)
scene.collection.objects.link(ob_auto_sun)
ob_auto_sun.rotation_euler = (0.872665, 0.174533, 0.523599)
bpy.context.view_layer.update()
